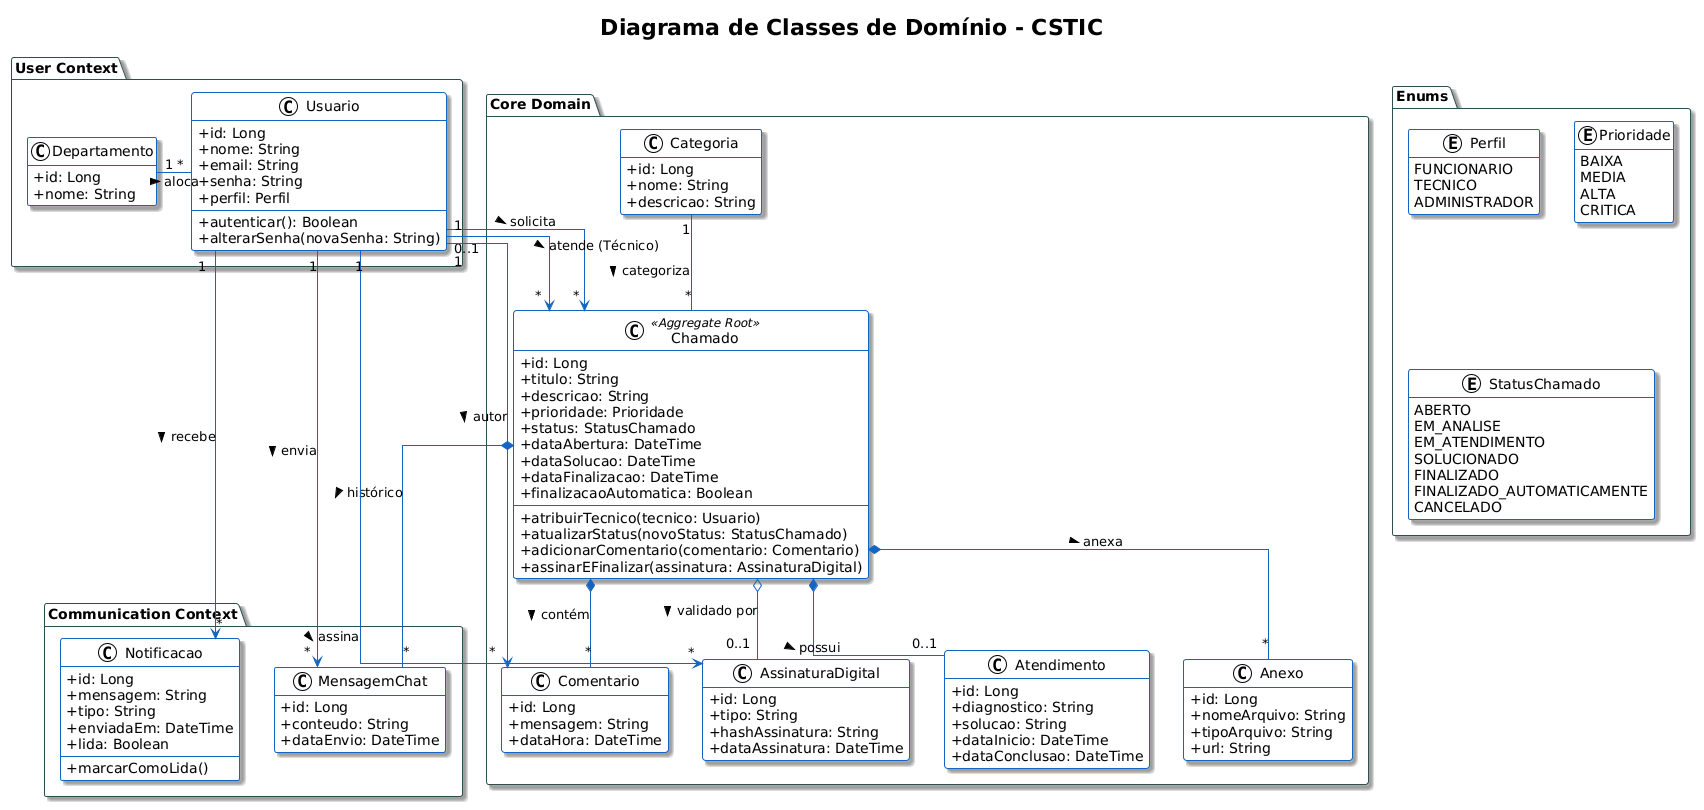

The diagram above was rendered by PlantUML. Its source (embedded in the PNG):
@startuml
!theme plain
hide empty members
skinparam classAttributeIconSize 0
skinparam linetype ortho
skinparam defaultFontName Arial
skinparam shadowing true

' Paleta de cores para os contextos
skinparam package {
    BackgroundColor White
    BorderColor DarkSlateGray
}
skinparam class {
    BackgroundColor #F9F9F9
    BorderColor #1565C0
    ArrowColor #1565C0
}
skinparam enum {
    BackgroundColor #FFF3E0
    BorderColor #E65100
}

title Diagrama de Classes de Domínio - CSTIC

'====================
' SHARED KERNEL
'====================
package "Enums" {
    enum Perfil {
        FUNCIONARIO
        TECNICO
        ADMINISTRADOR
    }

    enum Prioridade {
        BAIXA
        MEDIA
        ALTA
        CRITICA
    }

    enum StatusChamado {
        ABERTO
        EM_ANALISE
        EM_ATENDIMENTO
        SOLUCIONADO
        FINALIZADO
        FINALIZADO_AUTOMATICAMENTE
        CANCELADO
    }
}

'====================
' CONTEXTOS (BOUNDED CONTEXTS)
'====================

package "User Context" {
    class Departamento {
        + id: Long
        + nome: String
    }

    class Usuario {
        + id: Long
        + nome: String
        + email: String
        + senha: String
        + perfil: Perfil
        --
        + autenticar(): Boolean
        + alterarSenha(novaSenha: String)
    }
    
    Departamento "1" -right- "*" Usuario : aloca >
}

package "Core Domain" {
    
    class Categoria {
        + id: Long
        + nome: String
        + descricao: String
    }

    class Chamado <<Aggregate Root>> {
        + id: Long
        + titulo: String
        + descricao: String
        + prioridade: Prioridade
        + status: StatusChamado
        + dataAbertura: DateTime
        + dataSolucao: DateTime
        + dataFinalizacao: DateTime
        + finalizacaoAutomatica: Boolean
        --
        + atribuirTecnico(tecnico: Usuario)
        + atualizarStatus(novoStatus: StatusChamado)
        + adicionarComentario(comentario: Comentario)
        + assinarEFinalizar(assinatura: AssinaturaDigital)
    }

    class Atendimento {
        + id: Long
        + diagnostico: String
        + solucao: String
        + dataInicio: DateTime
        + dataConclusao: DateTime
    }

    class Comentario {
        + id: Long
        + mensagem: String
        + dataHora: DateTime
    }

    class Anexo {
        + id: Long
        + nomeArquivo: String
        + tipoArquivo: String
        + url: String
    }

    class AssinaturaDigital {
        + id: Long
        + tipo: String
        + hashAssinatura: String
        + dataAssinatura: DateTime
    }
    
    Categoria "1" -- "*" Chamado : categoriza >
    
    Chamado *-- "0..1" Atendimento : possui >
    Chamado *-- "*" Comentario : contém >
    Chamado *-- "*" Anexo : anexa >
    Chamado o-- "0..1" AssinaturaDigital : validado por >
}

package "Communication Context" {
    class MensagemChat {
        + id: Long
        + conteudo: String
        + dataEnvio: DateTime
    }

    class Notificacao {
        + id: Long
        + mensagem: String
        + tipo: String
        + enviadaEm: DateTime
        + lida: Boolean
        --
        + marcarComoLida()
    }
    
    Chamado *-- "*" MensagemChat : histórico >
}

'====================
' RELACIONAMENTOS ENTRE CONTEXTOS
'====================

Usuario "1" --> "*" Chamado : solicita >
Usuario "0..1" --> "*" Chamado : atende (Técnico) >

Usuario "1" --> "*" Comentario : autor >
Usuario "1" --> "*" MensagemChat : envia >
Usuario "1" --> "*" Notificacao : recebe >
Usuario "1" --> "*" AssinaturaDigital : assina >
@enduml